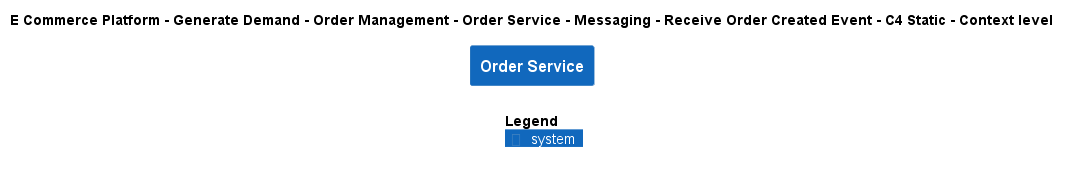

The diagram above was rendered by PlantUML. Its source (embedded in the PNG):
@startuml
!include ..\..\..\..\..\..\..\..\..\.c4s\C4_Context.puml

AddElementTag("c4interflow:lifecycle:new", $bgColor=green, $fontColor=#ffffff, $borderColor=green, $shadowing="False")
AddElementTag("c4interflow:lifecycle:changed", $bgColor=orange, $fontColor=#ffffff, $borderColor=orange, $shadowing="False")
AddElementTag("c4interflow:lifecycle:removed", $bgColor=red, $fontColor=#ffffff, $borderColor=red, $shadowing="False")

AddRelTag("c4interflow:lifecycle:new", $textColor=green, $lineColor=green)
AddRelTag("c4interflow:lifecycle:changed", $textColor=orange, $lineColor=orange)
AddRelTag("c4interflow:lifecycle:removed", $textColor=red, $lineColor=red)

SHOW_PERSON_PORTRAIT()
LAYOUT_TOP_DOWN()

skinparam linetype polyline

title E Commerce Platform - Generate Demand - Order Management - Order Service - Messaging - Receive Order Created Event - C4 Static - Context level

System(ECommercePlatform.GenerateDemand.OrderManagement.SoftwareSystems.OrderService, "Order Service", "")



SHOW_LEGEND()
@enduml